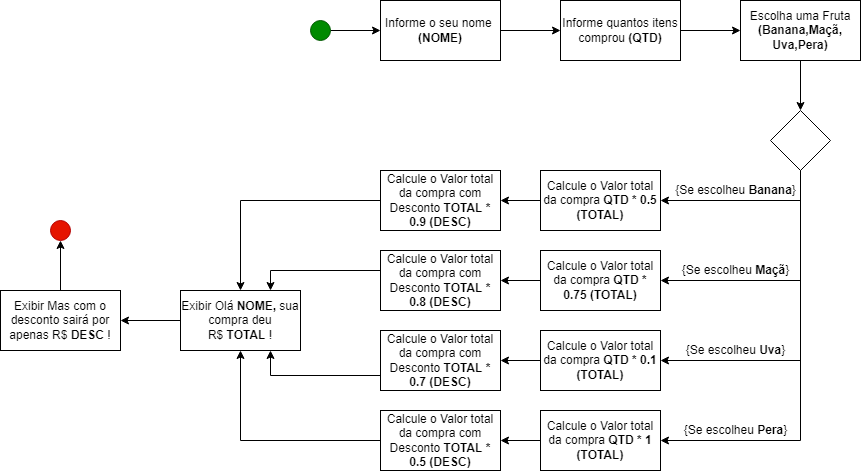

The diagram above was exported from draw.io. Its source (the exported page's mxGraphModel, read from the mxfile embedded in the PNG):
<mxGraphModel dx="1929" dy="582" grid="1" gridSize="10" guides="1" tooltips="1" connect="1" arrows="1" fold="1" page="1" pageScale="1" pageWidth="827" pageHeight="1169" math="0" shadow="0">
  <root>
    <mxCell id="0" />
    <mxCell id="1" parent="0" />
    <mxCell id="y30LCR5HkfLWBFpxov4x-3" style="edgeStyle=orthogonalEdgeStyle;rounded=0;orthogonalLoop=1;jettySize=auto;html=1;exitX=1;exitY=0.5;exitDx=0;exitDy=0;entryX=0;entryY=0.5;entryDx=0;entryDy=0;" edge="1" parent="1" source="y30LCR5HkfLWBFpxov4x-1" target="y30LCR5HkfLWBFpxov4x-2">
      <mxGeometry relative="1" as="geometry" />
    </mxCell>
    <mxCell id="y30LCR5HkfLWBFpxov4x-1" value="" style="ellipse;whiteSpace=wrap;html=1;aspect=fixed;fillColor=#008a00;fontColor=#ffffff;strokeColor=#005700;" vertex="1" parent="1">
      <mxGeometry x="90" y="90" width="20" height="20" as="geometry" />
    </mxCell>
    <mxCell id="y30LCR5HkfLWBFpxov4x-5" style="edgeStyle=orthogonalEdgeStyle;rounded=0;orthogonalLoop=1;jettySize=auto;html=1;exitX=1;exitY=0.5;exitDx=0;exitDy=0;entryX=0;entryY=0.5;entryDx=0;entryDy=0;" edge="1" parent="1" source="y30LCR5HkfLWBFpxov4x-2" target="y30LCR5HkfLWBFpxov4x-4">
      <mxGeometry relative="1" as="geometry" />
    </mxCell>
    <mxCell id="y30LCR5HkfLWBFpxov4x-2" value="Informe o seu nome&amp;nbsp;&lt;br&gt;&lt;b&gt;(NOME)&lt;/b&gt;" style="rounded=0;whiteSpace=wrap;html=1;" vertex="1" parent="1">
      <mxGeometry x="160" y="70" width="120" height="60" as="geometry" />
    </mxCell>
    <mxCell id="y30LCR5HkfLWBFpxov4x-21" style="edgeStyle=orthogonalEdgeStyle;rounded=0;orthogonalLoop=1;jettySize=auto;html=1;exitX=1;exitY=0.5;exitDx=0;exitDy=0;entryX=0;entryY=0.5;entryDx=0;entryDy=0;" edge="1" parent="1" source="y30LCR5HkfLWBFpxov4x-4" target="y30LCR5HkfLWBFpxov4x-20">
      <mxGeometry relative="1" as="geometry" />
    </mxCell>
    <mxCell id="y30LCR5HkfLWBFpxov4x-4" value="Informe quantos itens comprou &lt;b&gt;(QTD)&lt;/b&gt;" style="rounded=0;whiteSpace=wrap;html=1;" vertex="1" parent="1">
      <mxGeometry x="340" y="70" width="120" height="60" as="geometry" />
    </mxCell>
    <mxCell id="y30LCR5HkfLWBFpxov4x-12" style="edgeStyle=orthogonalEdgeStyle;rounded=0;orthogonalLoop=1;jettySize=auto;html=1;exitX=0.5;exitY=1;exitDx=0;exitDy=0;entryX=1;entryY=0.5;entryDx=0;entryDy=0;" edge="1" parent="1" source="y30LCR5HkfLWBFpxov4x-6" target="y30LCR5HkfLWBFpxov4x-9">
      <mxGeometry relative="1" as="geometry" />
    </mxCell>
    <mxCell id="y30LCR5HkfLWBFpxov4x-13" style="edgeStyle=orthogonalEdgeStyle;rounded=0;orthogonalLoop=1;jettySize=auto;html=1;exitX=0.5;exitY=1;exitDx=0;exitDy=0;entryX=1;entryY=0.5;entryDx=0;entryDy=0;" edge="1" parent="1" source="y30LCR5HkfLWBFpxov4x-6" target="y30LCR5HkfLWBFpxov4x-8">
      <mxGeometry relative="1" as="geometry" />
    </mxCell>
    <mxCell id="y30LCR5HkfLWBFpxov4x-14" style="edgeStyle=orthogonalEdgeStyle;rounded=0;orthogonalLoop=1;jettySize=auto;html=1;exitX=0.5;exitY=1;exitDx=0;exitDy=0;entryX=1;entryY=0.5;entryDx=0;entryDy=0;" edge="1" parent="1" source="y30LCR5HkfLWBFpxov4x-6" target="y30LCR5HkfLWBFpxov4x-11">
      <mxGeometry relative="1" as="geometry" />
    </mxCell>
    <mxCell id="y30LCR5HkfLWBFpxov4x-15" style="edgeStyle=orthogonalEdgeStyle;rounded=0;orthogonalLoop=1;jettySize=auto;html=1;exitX=0.5;exitY=1;exitDx=0;exitDy=0;entryX=1;entryY=0.5;entryDx=0;entryDy=0;" edge="1" parent="1" source="y30LCR5HkfLWBFpxov4x-6" target="y30LCR5HkfLWBFpxov4x-10">
      <mxGeometry relative="1" as="geometry" />
    </mxCell>
    <mxCell id="y30LCR5HkfLWBFpxov4x-6" value="" style="rhombus;whiteSpace=wrap;html=1;" vertex="1" parent="1">
      <mxGeometry x="550" y="180" width="60" height="60" as="geometry" />
    </mxCell>
    <mxCell id="y30LCR5HkfLWBFpxov4x-35" style="edgeStyle=orthogonalEdgeStyle;rounded=0;orthogonalLoop=1;jettySize=auto;html=1;exitX=0;exitY=0.5;exitDx=0;exitDy=0;entryX=1;entryY=0.5;entryDx=0;entryDy=0;" edge="1" parent="1" source="y30LCR5HkfLWBFpxov4x-8" target="y30LCR5HkfLWBFpxov4x-32">
      <mxGeometry relative="1" as="geometry" />
    </mxCell>
    <mxCell id="y30LCR5HkfLWBFpxov4x-8" value="Calcule o Valor total da compra&amp;nbsp;&lt;b&gt;QTD * 0.75 (TOTAL)&lt;/b&gt;" style="rounded=0;whiteSpace=wrap;html=1;" vertex="1" parent="1">
      <mxGeometry x="320" y="320" width="120" height="60" as="geometry" />
    </mxCell>
    <mxCell id="y30LCR5HkfLWBFpxov4x-34" style="edgeStyle=orthogonalEdgeStyle;rounded=0;orthogonalLoop=1;jettySize=auto;html=1;exitX=0;exitY=0.5;exitDx=0;exitDy=0;entryX=1;entryY=0.5;entryDx=0;entryDy=0;" edge="1" parent="1" source="y30LCR5HkfLWBFpxov4x-9" target="y30LCR5HkfLWBFpxov4x-33">
      <mxGeometry relative="1" as="geometry" />
    </mxCell>
    <mxCell id="y30LCR5HkfLWBFpxov4x-9" value="Calcule o Valor total da compra &lt;b&gt;QTD * 0.5 (TOTAL)&lt;/b&gt;" style="rounded=0;whiteSpace=wrap;html=1;" vertex="1" parent="1">
      <mxGeometry x="320" y="240" width="120" height="60" as="geometry" />
    </mxCell>
    <mxCell id="y30LCR5HkfLWBFpxov4x-37" style="edgeStyle=orthogonalEdgeStyle;rounded=0;orthogonalLoop=1;jettySize=auto;html=1;exitX=0;exitY=0.5;exitDx=0;exitDy=0;entryX=1;entryY=0.5;entryDx=0;entryDy=0;" edge="1" parent="1" source="y30LCR5HkfLWBFpxov4x-10" target="y30LCR5HkfLWBFpxov4x-30">
      <mxGeometry relative="1" as="geometry" />
    </mxCell>
    <mxCell id="y30LCR5HkfLWBFpxov4x-10" value="Calcule o Valor total da compra&amp;nbsp;&lt;b&gt;QTD * 1&lt;br&gt;(TOTAL)&lt;br&gt;&lt;/b&gt;" style="rounded=0;whiteSpace=wrap;html=1;" vertex="1" parent="1">
      <mxGeometry x="320" y="480" width="120" height="60" as="geometry" />
    </mxCell>
    <mxCell id="y30LCR5HkfLWBFpxov4x-36" style="edgeStyle=orthogonalEdgeStyle;rounded=0;orthogonalLoop=1;jettySize=auto;html=1;exitX=0;exitY=0.5;exitDx=0;exitDy=0;entryX=1;entryY=0.5;entryDx=0;entryDy=0;" edge="1" parent="1" source="y30LCR5HkfLWBFpxov4x-11" target="y30LCR5HkfLWBFpxov4x-31">
      <mxGeometry relative="1" as="geometry" />
    </mxCell>
    <mxCell id="y30LCR5HkfLWBFpxov4x-11" value="Calcule o Valor total da compra&amp;nbsp;&lt;b&gt;QTD * 0.1 (TOTAL)&lt;/b&gt;" style="rounded=0;whiteSpace=wrap;html=1;" vertex="1" parent="1">
      <mxGeometry x="320" y="400" width="120" height="60" as="geometry" />
    </mxCell>
    <mxCell id="y30LCR5HkfLWBFpxov4x-16" value="{Se escolheu &lt;b&gt;Banana&lt;/b&gt;}" style="text;html=1;align=center;verticalAlign=middle;resizable=0;points=[];autosize=1;strokeColor=none;fillColor=none;" vertex="1" parent="1">
      <mxGeometry x="445" y="250" width="140" height="20" as="geometry" />
    </mxCell>
    <mxCell id="y30LCR5HkfLWBFpxov4x-17" value="{Se escolheu &lt;b&gt;Maçã&lt;/b&gt;}" style="text;html=1;align=center;verticalAlign=middle;resizable=0;points=[];autosize=1;strokeColor=none;fillColor=none;" vertex="1" parent="1">
      <mxGeometry x="455" y="330" width="120" height="20" as="geometry" />
    </mxCell>
    <mxCell id="y30LCR5HkfLWBFpxov4x-18" value="{Se escolheu &lt;b&gt;Uva&lt;/b&gt;}" style="text;html=1;align=center;verticalAlign=middle;resizable=0;points=[];autosize=1;strokeColor=none;fillColor=none;" vertex="1" parent="1">
      <mxGeometry x="460" y="410" width="110" height="20" as="geometry" />
    </mxCell>
    <mxCell id="y30LCR5HkfLWBFpxov4x-19" value="{Se escolheu &lt;b&gt;Pera&lt;/b&gt;}" style="text;html=1;align=center;verticalAlign=middle;resizable=0;points=[];autosize=1;strokeColor=none;fillColor=none;" vertex="1" parent="1">
      <mxGeometry x="455" y="490" width="120" height="20" as="geometry" />
    </mxCell>
    <mxCell id="y30LCR5HkfLWBFpxov4x-22" style="edgeStyle=orthogonalEdgeStyle;rounded=0;orthogonalLoop=1;jettySize=auto;html=1;exitX=0.5;exitY=1;exitDx=0;exitDy=0;entryX=0.5;entryY=0;entryDx=0;entryDy=0;" edge="1" parent="1" source="y30LCR5HkfLWBFpxov4x-20" target="y30LCR5HkfLWBFpxov4x-6">
      <mxGeometry relative="1" as="geometry" />
    </mxCell>
    <mxCell id="y30LCR5HkfLWBFpxov4x-20" value="Escolha uma Fruta&lt;br&gt;&lt;b&gt;(Banana,Maçã,&lt;br&gt;Uva,Pera)&lt;/b&gt;" style="rounded=0;whiteSpace=wrap;html=1;" vertex="1" parent="1">
      <mxGeometry x="520" y="70" width="120" height="60" as="geometry" />
    </mxCell>
    <mxCell id="y30LCR5HkfLWBFpxov4x-43" style="edgeStyle=orthogonalEdgeStyle;rounded=0;orthogonalLoop=1;jettySize=auto;html=1;exitX=0;exitY=0.5;exitDx=0;exitDy=0;entryX=1;entryY=0.5;entryDx=0;entryDy=0;" edge="1" parent="1" source="y30LCR5HkfLWBFpxov4x-23" target="y30LCR5HkfLWBFpxov4x-42">
      <mxGeometry relative="1" as="geometry" />
    </mxCell>
    <mxCell id="y30LCR5HkfLWBFpxov4x-23" value="Exibir Olá&amp;nbsp;&lt;b&gt;NOME, &lt;/b&gt;sua compra deu R$&amp;nbsp;&lt;b&gt;TOTAL &lt;/b&gt;!" style="rounded=0;whiteSpace=wrap;html=1;" vertex="1" parent="1">
      <mxGeometry x="-40" y="360" width="120" height="60" as="geometry" />
    </mxCell>
    <mxCell id="y30LCR5HkfLWBFpxov4x-41" style="edgeStyle=orthogonalEdgeStyle;rounded=0;orthogonalLoop=1;jettySize=auto;html=1;exitX=0;exitY=0.5;exitDx=0;exitDy=0;entryX=0.5;entryY=1;entryDx=0;entryDy=0;" edge="1" parent="1" source="y30LCR5HkfLWBFpxov4x-30" target="y30LCR5HkfLWBFpxov4x-23">
      <mxGeometry relative="1" as="geometry" />
    </mxCell>
    <mxCell id="y30LCR5HkfLWBFpxov4x-30" value="Calcule o Valor total da compra com Desconto&amp;nbsp;&lt;b&gt;TOTAL * 0.5 (DESC)&lt;/b&gt;&lt;b&gt;&lt;br&gt;&lt;/b&gt;" style="rounded=0;whiteSpace=wrap;html=1;" vertex="1" parent="1">
      <mxGeometry x="160" y="480" width="120" height="60" as="geometry" />
    </mxCell>
    <mxCell id="y30LCR5HkfLWBFpxov4x-40" style="edgeStyle=orthogonalEdgeStyle;rounded=0;orthogonalLoop=1;jettySize=auto;html=1;exitX=0;exitY=0.75;exitDx=0;exitDy=0;entryX=0.75;entryY=1;entryDx=0;entryDy=0;" edge="1" parent="1" source="y30LCR5HkfLWBFpxov4x-31" target="y30LCR5HkfLWBFpxov4x-23">
      <mxGeometry relative="1" as="geometry" />
    </mxCell>
    <mxCell id="y30LCR5HkfLWBFpxov4x-31" value="Calcule o Valor total da compra com Desconto&amp;nbsp;&lt;b&gt;TOTAL * 0.7 (DESC)&lt;/b&gt;" style="rounded=0;whiteSpace=wrap;html=1;" vertex="1" parent="1">
      <mxGeometry x="160" y="400" width="120" height="60" as="geometry" />
    </mxCell>
    <mxCell id="y30LCR5HkfLWBFpxov4x-38" style="edgeStyle=orthogonalEdgeStyle;rounded=0;orthogonalLoop=1;jettySize=auto;html=1;exitX=0;exitY=0.5;exitDx=0;exitDy=0;entryX=0.75;entryY=0;entryDx=0;entryDy=0;" edge="1" parent="1" source="y30LCR5HkfLWBFpxov4x-32" target="y30LCR5HkfLWBFpxov4x-23">
      <mxGeometry relative="1" as="geometry">
        <Array as="points">
          <mxPoint x="160" y="340" />
          <mxPoint x="50" y="340" />
        </Array>
      </mxGeometry>
    </mxCell>
    <mxCell id="y30LCR5HkfLWBFpxov4x-32" value="Calcule o Valor total da compra com Desconto&amp;nbsp;&lt;b&gt;TOTAL * 0.8 (DESC)&lt;/b&gt;" style="rounded=0;whiteSpace=wrap;html=1;" vertex="1" parent="1">
      <mxGeometry x="160" y="320" width="120" height="60" as="geometry" />
    </mxCell>
    <mxCell id="y30LCR5HkfLWBFpxov4x-39" style="edgeStyle=orthogonalEdgeStyle;rounded=0;orthogonalLoop=1;jettySize=auto;html=1;exitX=0;exitY=0.5;exitDx=0;exitDy=0;entryX=0.5;entryY=0;entryDx=0;entryDy=0;" edge="1" parent="1" source="y30LCR5HkfLWBFpxov4x-33" target="y30LCR5HkfLWBFpxov4x-23">
      <mxGeometry relative="1" as="geometry" />
    </mxCell>
    <mxCell id="y30LCR5HkfLWBFpxov4x-33" value="Calcule o Valor total da compra com Desconto&amp;nbsp;&lt;b&gt;TOTAL * 0.9 (DESC)&lt;/b&gt;" style="rounded=0;whiteSpace=wrap;html=1;" vertex="1" parent="1">
      <mxGeometry x="160" y="240" width="120" height="60" as="geometry" />
    </mxCell>
    <mxCell id="y30LCR5HkfLWBFpxov4x-45" style="edgeStyle=orthogonalEdgeStyle;rounded=0;orthogonalLoop=1;jettySize=auto;html=1;exitX=0.5;exitY=0;exitDx=0;exitDy=0;entryX=0.5;entryY=1;entryDx=0;entryDy=0;" edge="1" parent="1" source="y30LCR5HkfLWBFpxov4x-42" target="y30LCR5HkfLWBFpxov4x-44">
      <mxGeometry relative="1" as="geometry" />
    </mxCell>
    <mxCell id="y30LCR5HkfLWBFpxov4x-42" value="Exibir Mas com o desconto sairá por apenas R$ &lt;b&gt;DESC &lt;/b&gt;!" style="rounded=0;whiteSpace=wrap;html=1;" vertex="1" parent="1">
      <mxGeometry x="-220" y="360" width="120" height="60" as="geometry" />
    </mxCell>
    <mxCell id="y30LCR5HkfLWBFpxov4x-44" value="" style="ellipse;whiteSpace=wrap;html=1;aspect=fixed;fillColor=#e51400;fontColor=#ffffff;strokeColor=#B20000;" vertex="1" parent="1">
      <mxGeometry x="-170" y="290" width="20" height="20" as="geometry" />
    </mxCell>
  </root>
</mxGraphModel>